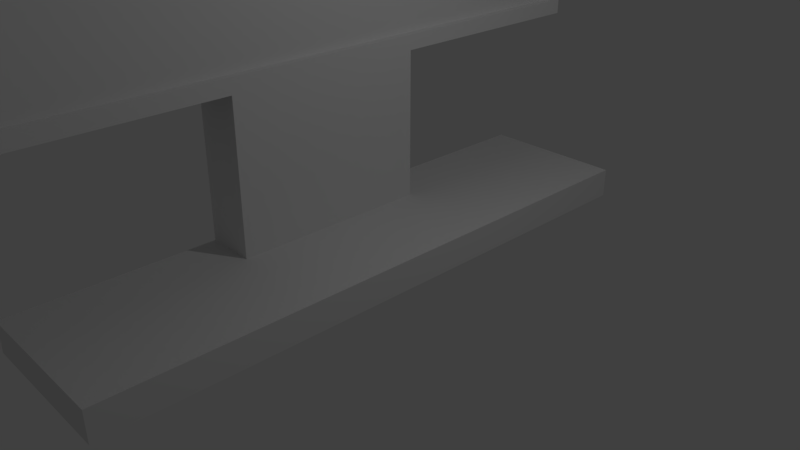 # Source: computer.blend  (saved by Blender 2.79.0; exported with 4.5.12 LTS)
import bpy
from mathutils import Matrix  # noqa: F401  (used for matrix-valued properties, if any)

bpy.ops.wm.read_factory_settings(use_empty=True)
scene = bpy.context.scene
scene.name = 'Scene'

# ---- collections
col_collection_1 = bpy.data.collections.new('Collection 1'); scene.collection.children.link(col_collection_1)

# ---- materials (node trees are filled in below, after node groups)
mat_material = bpy.data.materials.new('Material')
mat_material.alpha_threshold = 0.0
mat_material.use_transparent_shadow = False
mat_material.roughness = 0.5
mat_material.line_color = (0.0, 0.0, 0.0, 1.0)

# ---- material node trees

# ---- world
world_world = bpy.data.worlds.new('World'); scene.world = world_world
world_world.color = (0.05088, 0.05088, 0.05088)
world_world.use_sun_shadow = False
world_world.sun_shadow_jitter_overblur = 0.0
world_world.cycles.sampling_method = 'MANUAL'

# ---- cameras
cam_camera = bpy.data.cameras.new('Camera')
cam_camera.clip_end = 100.0
cam_camera.lens = 35.0
cam_camera.sensor_width = 32.0
cam_camera.sensor_height = 18.0
cam_camera.ortho_scale = 7.314
cam_camera.dof.focus_distance = 0.0
cam_camera.dof.aperture_fstop = 128.0

# ---- lights
light_lamp = bpy.data.lights.new('Lamp', 'POINT')
light_lamp.transmission_factor = 0.0
light_lamp.cutoff_distance = 30.0
light_lamp.energy = 100.0
light_lamp.shadow_buffer_clip_start = 1.001
light_lamp.shadow_soft_size = 0.1
light_lamp.shadow_maximum_resolution = 0.006
light_lamp.use_absolute_resolution = True

# ---- meshes
me_cube = bpy.data.meshes.new('Cube')
me_cube.from_pydata([(1.0, 3.711, -1.0), (1.0, -4.289, -1.0), (-1.0, -4.289, -1.0), (-1.0, 3.711, -1.0), (1.0, 3.711, -0.6), (1.0, -4.289, -0.6), (-1.0, -4.289, -0.6), (-1.0, 3.711, -0.6), (1.0, 1.044, -0.6), (1.0, -1.623, -0.6), (0.3333, 3.711, -0.6), (-0.3333, 3.711, -0.6), (0.3333, -4.289, -0.6), (-0.3333, -4.289, -0.6), (-1.0, -1.623, -0.6), (-1.0, 1.044, -0.6), (0.3333, 1.044, -0.6), (0.3333, -1.623, -0.6), (-0.3333, 1.044, -0.6), (-0.3333, -1.623, -0.6), (-1.0, -1.623, 1.4), (-1.0, 1.044, 1.4), (-0.3333, 1.044, 1.4), (-0.3333, -1.623, 1.4), (-1.0, -1.623, 1.4), (-1.0, 1.044, 1.4), (-0.3333, 1.044, 1.4), (-0.3333, -1.623, 1.4), (-1.0, 4.044, 1.4), (-0.3333, 4.044, 1.4), (-1.0, -4.623, 1.4), (-0.3333, -4.623, 1.4), (-1.0, -1.623, 6.4), (-1.0, 1.044, 6.4), (-0.3333, 1.044, 6.4), (-0.3333, -1.623, 6.4), (-1.0, 4.044, 6.4), (-0.3333, 3.844, 6.2), (-1.0, -4.623, 6.4), (-0.3333, -4.423, 6.2), (-0.3333, -4.423, 1.6), (-0.3333, -4.623, 6.4), (-0.3333, -4.423, 1.6), (-0.3333, 4.044, 6.4), (-0.3333, 3.844, 1.6), (-0.3333, 3.844, 1.6), (-0.3333, -4.423, 6.2), (-0.3333, 3.844, 6.2), (-0.4333, -4.423, 1.6), (-0.4333, 3.844, 1.6), (-0.4333, -4.423, 6.2), (-0.4333, 3.844, 6.2)], [(29, 26), (25, 28), (30, 24), (27, 31), (32, 33), (34, 35), (43, 34), (33, 36), (38, 32), (35, 41)], [(0, 1, 2, 3), (19, 14, 6, 13), (0, 4, 8, 9, 5, 1), (1, 5, 12, 13, 6, 2), (2, 6, 14, 15, 7, 3), (4, 0, 3, 7, 11, 10), (9, 17, 12, 5), (17, 19, 13, 12), (4, 10, 16, 8), (8, 16, 17, 9), (10, 11, 18, 16), (16, 18, 19, 17), (11, 7, 15, 18), (14, 19, 23, 20), (20, 23, 27, 24), (19, 18, 22, 23), (15, 14, 20, 21), (18, 15, 21, 22), (23, 22, 26, 27), (22, 21, 25, 26), (21, 20, 24, 25), (31, 41, 38, 30), (42, 45, 44, 40), (28, 30, 38, 36), (28, 36, 43, 29), (43, 36, 38, 41), (42, 39, 41, 31), (39, 37, 43, 41), (45, 42, 31, 29), (37, 45, 29, 43), (46, 40, 48, 50), (45, 37, 47, 44), (37, 39, 46, 47), (39, 42, 40, 46), (48, 49, 51, 50), (47, 46, 50, 51), (40, 44, 49, 48), (44, 47, 51, 49)])
me_cube.materials.append(mat_material)
me_cube.use_remesh_preserve_volume = False
me_cube.use_remesh_preserve_attributes = False
me_cube.use_mirror_vertex_groups = False
me_cube.update()

# ---- objects
ob_computer = bpy.data.objects.new('computer', me_cube)
ob_lamp = bpy.data.objects.new('Lamp', light_lamp)
ob_camera = bpy.data.objects.new('Camera', cam_camera)

# ---- transforms, parenting, visibility, modifiers, constraints
ob_computer.location = (0.0, 0.0, 1.0)
ob_computer.lock_rotations_4d = False
ob_computer.empty_display_type = 'ARROWS'
ob_computer.lineart.crease_threshold = 0.0
ob_lamp.location = (4.076, 1.005, 5.904)
ob_lamp.rotation_euler = (0.6503, 0.05522, 1.866)
ob_lamp.lock_rotations_4d = False
ob_lamp.empty_display_type = 'ARROWS'
ob_lamp.color = (0.0, 0.0, 0.0, 0.0)
ob_lamp.lineart.crease_threshold = 0.0
ob_camera.location = (7.481, -6.508, 5.344)
ob_camera.rotation_euler = (1.109, 0.0, 0.8149)
ob_camera.lock_rotations_4d = False
ob_camera.empty_display_type = 'ARROWS'
ob_camera.color = (0.0, 0.0, 0.0, 0.0)
ob_camera.display_type = 'WIRE'
ob_camera.lineart.crease_threshold = 0.0

# ---- collection membership
col_collection_1.objects.link(ob_computer)
col_collection_1.objects.link(ob_lamp)
col_collection_1.objects.link(ob_camera)

# ---- scene / render settings (as saved in the file)
scene.camera = ob_camera
scene.frame_start = 1; scene.frame_end = 250; scene.frame_set(1)
scene.render.engine = 'BLENDER_EEVEE_NEXT'
scene.render.resolution_percentage = 50
scene.render.dither_intensity = 0.0
scene.cycles.use_denoising = False
scene.cycles.samples = 128
scene.cycles.sampling_pattern = 'TABULATED_SOBOL'
scene.cycles.use_adaptive_sampling = False
scene.cycles.use_light_tree = False
scene.cycles.blur_glossy = 0.0
scene.cycles.sample_clamp_indirect = 0.0
scene.view_settings.view_transform = 'Standard'
bpy.context.view_layer.update()
